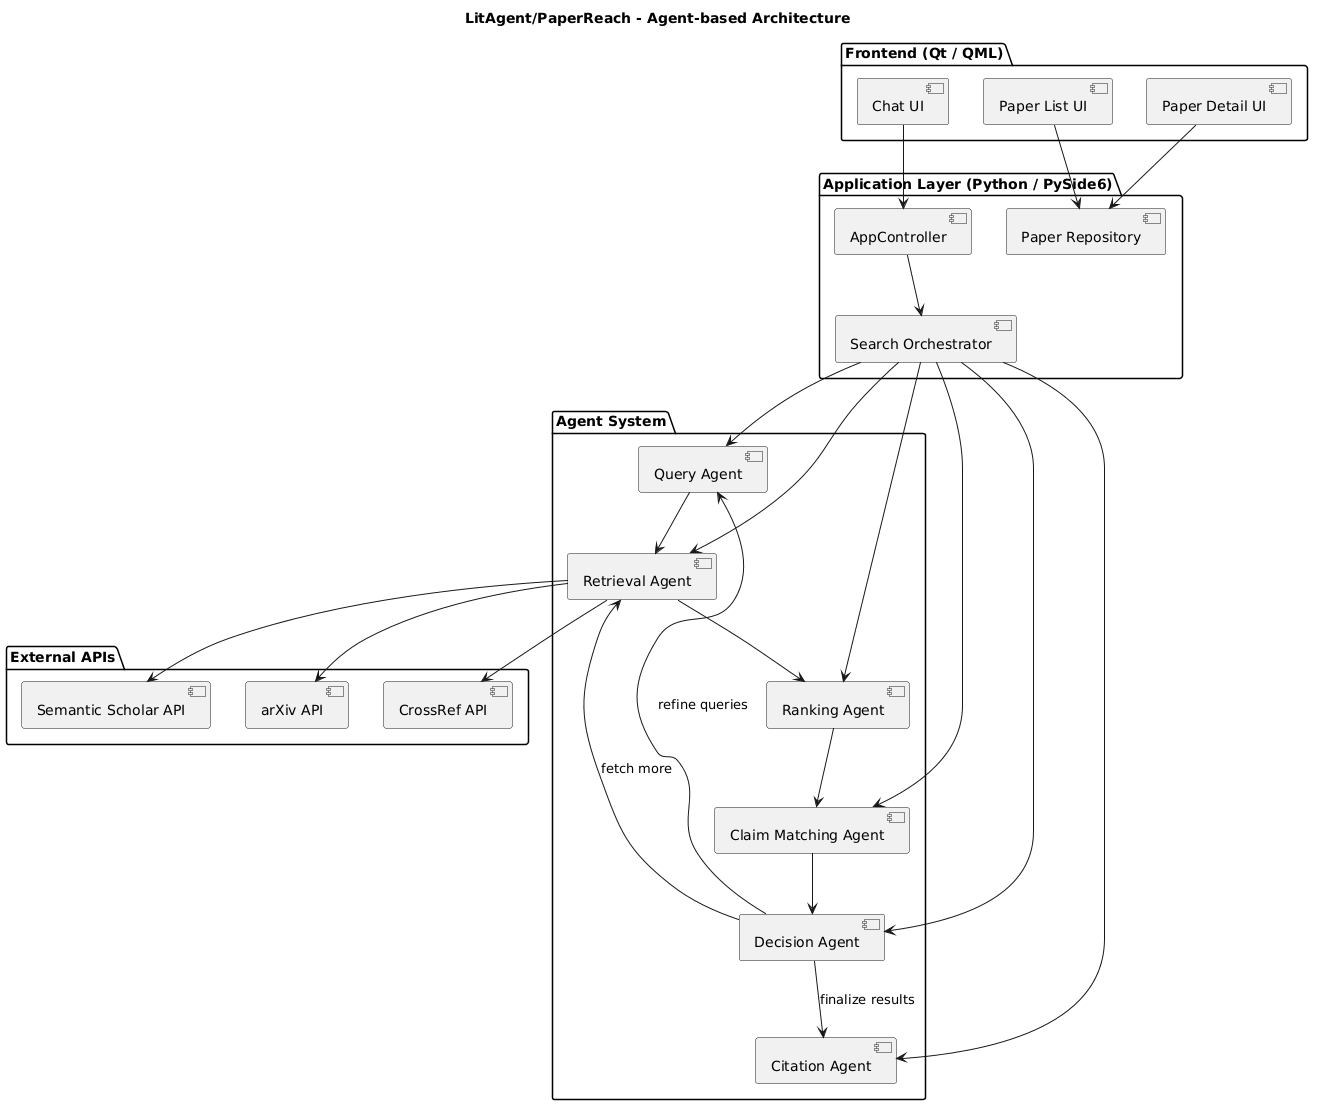

The diagram above was rendered by PlantUML. Its source (embedded in the PNG):
@startuml
title LitAgent/PaperReach - Agent-based Architecture

package "Frontend (Qt / QML)" {
  [Chat UI]
  [Paper List UI]
  [Paper Detail UI]
}

package "Application Layer (Python / PySide6)" {
  [AppController]
  [Search Orchestrator]
  [Paper Repository]
}

package "Agent System" {
  [Query Agent]
  [Retrieval Agent]
  [Ranking Agent]
  [Claim Matching Agent]
  [Decision Agent]
  [Citation Agent]
}

package "External APIs" {
  [Semantic Scholar API]
  [arXiv API]
  [CrossRef API]
}

' UI interactions
[Chat UI] --> [AppController]
[Paper List UI] --> [Paper Repository]
[Paper Detail UI] --> [Paper Repository]

' Controller
[AppController] --> [Search Orchestrator]

' Orchestration
[Search Orchestrator] --> [Query Agent]
[Search Orchestrator] --> [Retrieval Agent]
[Search Orchestrator] --> [Ranking Agent]
[Search Orchestrator] --> [Claim Matching Agent]
[Search Orchestrator] --> [Decision Agent]
[Search Orchestrator] --> [Citation Agent]

' Agent interactions
[Query Agent] --> [Retrieval Agent]
[Retrieval Agent] --> [Ranking Agent]
[Ranking Agent] --> [Claim Matching Agent]

' Decision flow
[Claim Matching Agent] --> [Decision Agent]
[Decision Agent] --> [Query Agent] : refine queries
[Decision Agent] --> [Retrieval Agent] : fetch more
[Decision Agent] --> [Citation Agent] : finalize results

' APIs
[Retrieval Agent] --> [Semantic Scholar API]
[Retrieval Agent] --> [arXiv API]
[Retrieval Agent] --> [CrossRef API]
@enduml